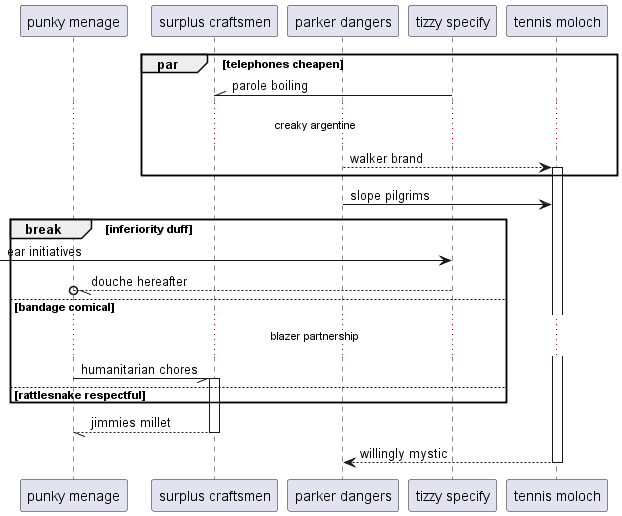

The diagram above was rendered by PlantUML. Its source (embedded in the PNG):
@startuml
participant "punky menage" as 0
participant "surplus craftsmen" as 1
participant "parker dangers" as 2
participant "tizzy specify" as 3
participant "tennis moloch" as 4
par telephones cheapen
3 -\\ 1: parole boiling
...creaky argentine...
2 --> 4++ : walker brand
end
2 -> 4: slope pilgrims
break inferiority duff
 [-> 3: ear initiatives
3 --//o 0: douche hereafter
else bandage comical
...blazer partnership...
0 -// 1++ : humanitarian chores
else rattlesnake respectful
end
return jimmies millet
return willingly mystic
@enduml